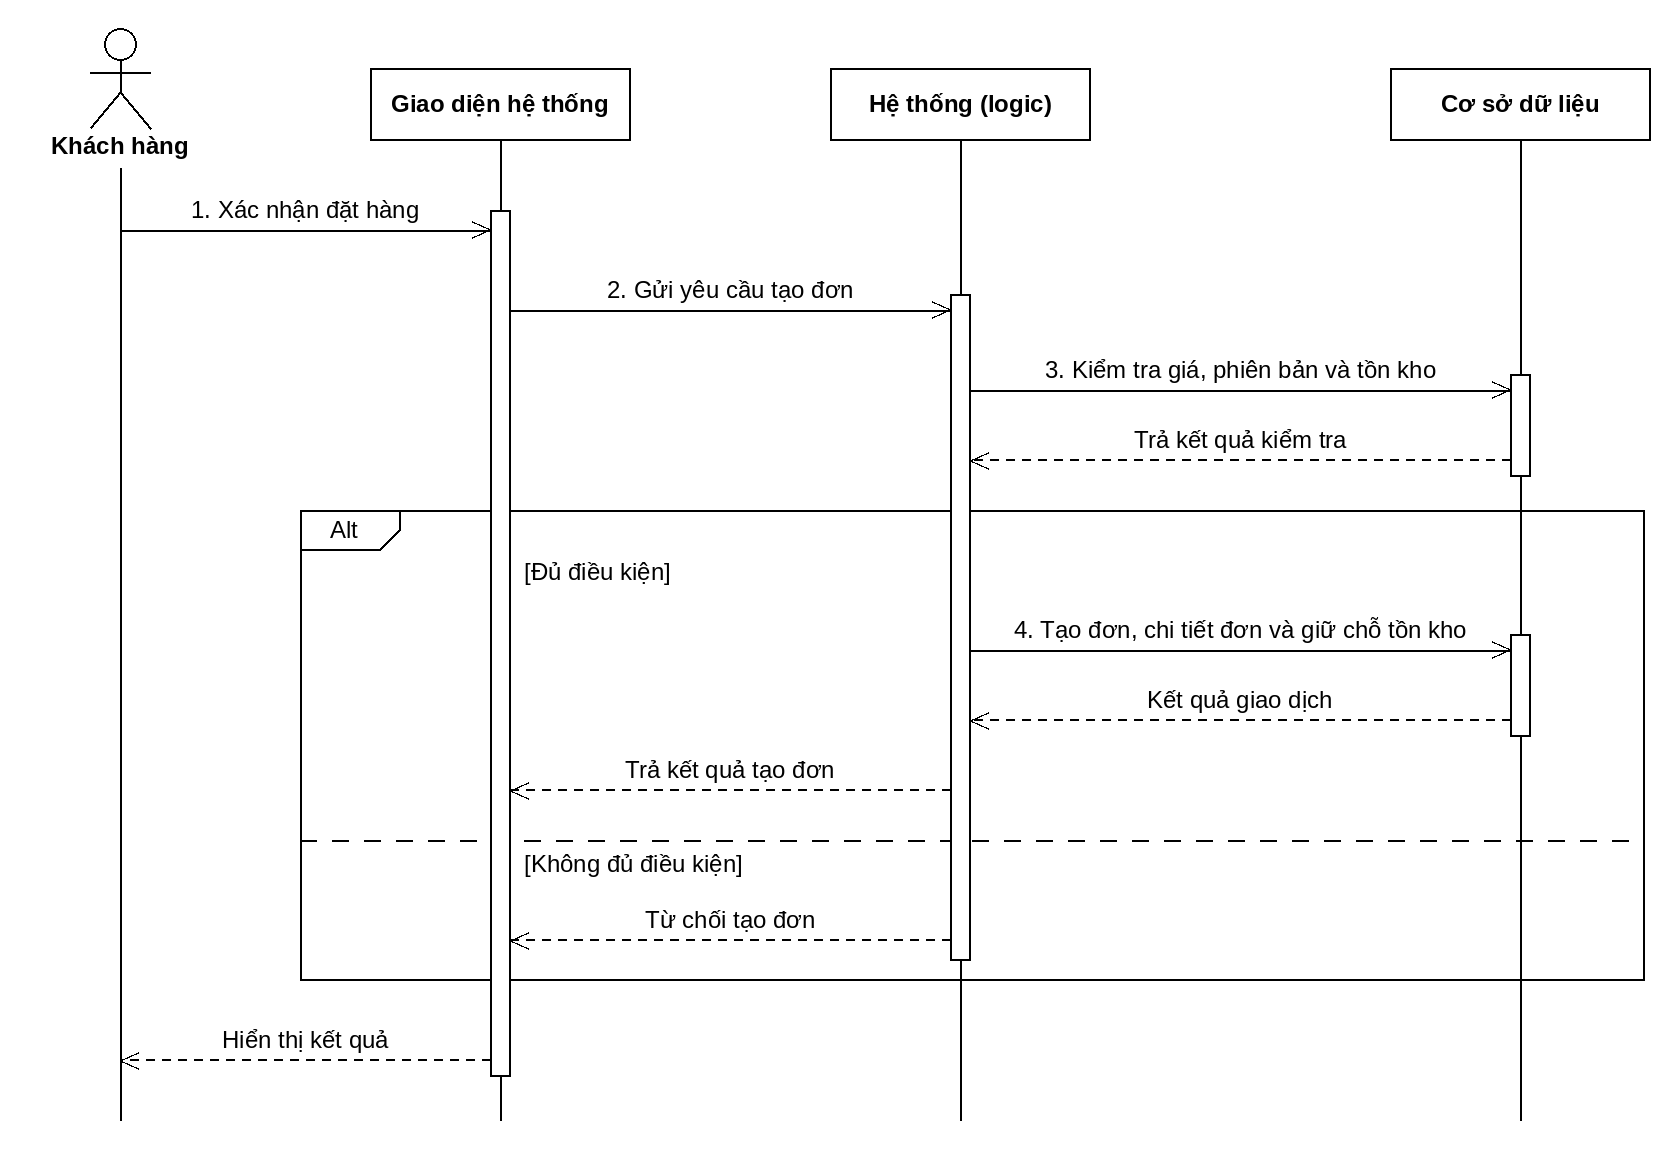

The diagram above was exported from draw.io. Its source (the exported page's mxGraphModel, read from the mxfile embedded in the PNG):
<mxGraphModel dx="1000" dy="800" grid="1" gridSize="10" guides="1" tooltips="1" connect="1" arrows="1" fold="1" page="1" pageScale="1" pageWidth="827" pageHeight="1169" math="0" shadow="0">
  <root>
    <mxCell id="0" />
    <mxCell id="1" parent="0" />
    <mxCell id="c11" value="" style="html=1;endArrow=none;strokeColor=#000000;" edge="1" parent="1">
      <mxGeometry relative="1" as="geometry">
        <mxPoint x="60" y="84" as="sourcePoint" />
        <mxPoint x="60" y="560" as="targetPoint" />
      </mxGeometry>
    </mxCell>
    <mxCell id="c12" value="" style="html=1;endArrow=none;strokeColor=#000000;" edge="1" parent="1">
      <mxGeometry relative="1" as="geometry">
        <mxPoint x="250" y="70" as="sourcePoint" />
        <mxPoint x="250" y="560" as="targetPoint" />
      </mxGeometry>
    </mxCell>
    <mxCell id="c13" value="" style="html=1;endArrow=none;strokeColor=#000000;" edge="1" parent="1">
      <mxGeometry relative="1" as="geometry">
        <mxPoint x="480" y="70" as="sourcePoint" />
        <mxPoint x="480" y="560" as="targetPoint" />
      </mxGeometry>
    </mxCell>
    <mxCell id="c14" value="" style="html=1;endArrow=none;strokeColor=#000000;" edge="1" parent="1">
      <mxGeometry relative="1" as="geometry">
        <mxPoint x="760" y="70" as="sourcePoint" />
        <mxPoint x="760" y="560" as="targetPoint" />
      </mxGeometry>
    </mxCell>
    <mxCell id="c15" value="Khách hàng" style="shape=umlActor;verticalLabelPosition=bottom;verticalAlign=top;html=1;outlineConnect=0;fontSize=12;fontStyle=1;strokeColor=#000000;fillColor=#FFFFFF;" vertex="1" parent="1">
      <mxGeometry x="45" y="14" width="30" height="50" as="geometry" />
    </mxCell>
    <mxCell id="c16" value="Giao diện hệ thống" style="rounded=0;whiteSpace=wrap;html=1;fontSize=12;fontStyle=1;strokeColor=#000000;fillColor=#FFFFFF;" vertex="1" parent="1">
      <mxGeometry x="185" y="34" width="130" height="36" as="geometry" />
    </mxCell>
    <mxCell id="c17" value="Hệ thống (logic)" style="rounded=0;whiteSpace=wrap;html=1;fontSize=12;fontStyle=1;strokeColor=#000000;fillColor=#FFFFFF;" vertex="1" parent="1">
      <mxGeometry x="415" y="34" width="130" height="36" as="geometry" />
    </mxCell>
    <mxCell id="c18" value="Cơ sở dữ liệu" style="rounded=0;whiteSpace=wrap;html=1;fontSize=12;fontStyle=1;strokeColor=#000000;fillColor=#FFFFFF;" vertex="1" parent="1">
      <mxGeometry x="695" y="34" width="130" height="36" as="geometry" />
    </mxCell>
    <mxCell id="c19" value="Alt" style="shape=umlFrame;whiteSpace=wrap;html=1;pointerEvents=0;recursiveResize=0;container=0;collapsible=0;width=50;height=20;boundedLbl=1;fontSize=12;strokeColor=#000000;fillColor=none;" vertex="1" parent="1">
      <mxGeometry x="150" y="255" width="672" height="235" as="geometry" />
    </mxCell>
    <mxCell id="c20" value="" style="html=1;endArrow=none;dashed=1;dashPattern=8 8;strokeColor=#000000;" edge="1" parent="1">
      <mxGeometry relative="1" as="geometry">
        <mxPoint x="150" y="420" as="sourcePoint" />
        <mxPoint x="822" y="420" as="targetPoint" />
      </mxGeometry>
    </mxCell>
    <mxCell id="c21" value="[Đủ điều kiện]" style="text;html=1;align=left;verticalAlign=middle;fontSize=12;" vertex="1" parent="1">
      <mxGeometry x="262" y="277" width="170" height="18" as="geometry" />
    </mxCell>
    <mxCell id="c22" value="[Không đủ điều kiện]" style="text;html=1;align=left;verticalAlign=middle;fontSize=12;" vertex="1" parent="1">
      <mxGeometry x="262" y="423" width="170" height="18" as="geometry" />
    </mxCell>
    <mxCell id="c23" value="" style="html=1;points=[];perimeter=orthogonalPerimeter;fillColor=#FFFFFF;strokeColor=#000000;" vertex="1" parent="1">
      <mxGeometry x="245" y="105" width="10" height="433" as="geometry" />
    </mxCell>
    <mxCell id="c24" value="" style="html=1;points=[];perimeter=orthogonalPerimeter;fillColor=#FFFFFF;strokeColor=#000000;" vertex="1" parent="1">
      <mxGeometry x="475" y="147" width="10" height="333" as="geometry" />
    </mxCell>
    <mxCell id="c25" value="" style="html=1;points=[];perimeter=orthogonalPerimeter;fillColor=#FFFFFF;strokeColor=#000000;" vertex="1" parent="1">
      <mxGeometry x="755" y="187" width="10" height="51" as="geometry" />
    </mxCell>
    <mxCell id="c26" value="" style="html=1;points=[];perimeter=orthogonalPerimeter;fillColor=#FFFFFF;strokeColor=#000000;" vertex="1" parent="1">
      <mxGeometry x="755" y="317" width="10" height="51" as="geometry" />
    </mxCell>
    <mxCell id="m1" value="1. Xác nhận đặt hàng" style="html=1;verticalAlign=bottom;endArrow=open;endSize=10;strokeColor=#000000;fontSize=12;labelBackgroundColor=none;" edge="1" parent="1">
      <mxGeometry relative="1" as="geometry">
        <mxPoint x="60" y="115" as="sourcePoint" />
        <mxPoint x="245" y="115" as="targetPoint" />
      </mxGeometry>
    </mxCell>
    <mxCell id="m2" value="2. Gửi yêu cầu tạo đơn" style="html=1;verticalAlign=bottom;endArrow=open;endSize=10;strokeColor=#000000;fontSize=12;labelBackgroundColor=none;" edge="1" parent="1">
      <mxGeometry relative="1" as="geometry">
        <mxPoint x="255" y="155" as="sourcePoint" />
        <mxPoint x="475" y="155" as="targetPoint" />
      </mxGeometry>
    </mxCell>
    <mxCell id="m3" value="3. Kiểm tra giá, phiên bản và tồn kho" style="html=1;verticalAlign=bottom;endArrow=open;endSize=10;strokeColor=#000000;fontSize=12;labelBackgroundColor=none;" edge="1" parent="1">
      <mxGeometry relative="1" as="geometry">
        <mxPoint x="485" y="195" as="sourcePoint" />
        <mxPoint x="755" y="195" as="targetPoint" />
      </mxGeometry>
    </mxCell>
    <mxCell id="r3" value="Trả kết quả kiểm tra" style="html=1;verticalAlign=bottom;endArrow=open;endSize=10;strokeColor=#000000;fontSize=12;labelBackgroundColor=none;dashed=1;dashPattern=4 4;" edge="1" parent="1">
      <mxGeometry relative="1" as="geometry">
        <mxPoint x="755" y="230" as="sourcePoint" />
        <mxPoint x="485" y="230" as="targetPoint" />
      </mxGeometry>
    </mxCell>
    <mxCell id="m4" value="4. Tạo đơn, chi tiết đơn và giữ chỗ tồn kho" style="html=1;verticalAlign=bottom;endArrow=open;endSize=10;strokeColor=#000000;fontSize=12;labelBackgroundColor=none;" edge="1" parent="1">
      <mxGeometry relative="1" as="geometry">
        <mxPoint x="485" y="325" as="sourcePoint" />
        <mxPoint x="755" y="325" as="targetPoint" />
      </mxGeometry>
    </mxCell>
    <mxCell id="r4" value="Kết quả giao dịch" style="html=1;verticalAlign=bottom;endArrow=open;endSize=10;strokeColor=#000000;fontSize=12;labelBackgroundColor=none;dashed=1;dashPattern=4 4;" edge="1" parent="1">
      <mxGeometry relative="1" as="geometry">
        <mxPoint x="755" y="360" as="sourcePoint" />
        <mxPoint x="485" y="360" as="targetPoint" />
      </mxGeometry>
    </mxCell>
    <mxCell id="r5" value="Trả kết quả tạo đơn" style="html=1;verticalAlign=bottom;endArrow=open;endSize=10;strokeColor=#000000;fontSize=12;labelBackgroundColor=none;dashed=1;dashPattern=4 4;" edge="1" parent="1">
      <mxGeometry relative="1" as="geometry">
        <mxPoint x="475" y="395" as="sourcePoint" />
        <mxPoint x="255" y="395" as="targetPoint" />
      </mxGeometry>
    </mxCell>
    <mxCell id="r6" value="Từ chối tạo đơn" style="html=1;verticalAlign=bottom;endArrow=open;endSize=10;strokeColor=#000000;fontSize=12;labelBackgroundColor=none;dashed=1;dashPattern=4 4;" edge="1" parent="1">
      <mxGeometry relative="1" as="geometry">
        <mxPoint x="475" y="470" as="sourcePoint" />
        <mxPoint x="255" y="470" as="targetPoint" />
      </mxGeometry>
    </mxCell>
    <mxCell id="r7" value="Hiển thị kết quả" style="html=1;verticalAlign=bottom;endArrow=open;endSize=10;strokeColor=#000000;fontSize=12;labelBackgroundColor=none;dashed=1;dashPattern=4 4;" edge="1" parent="1">
      <mxGeometry relative="1" as="geometry">
        <mxPoint x="245" y="530" as="sourcePoint" />
        <mxPoint x="60" y="530" as="targetPoint" />
      </mxGeometry>
    </mxCell>
  </root>
</mxGraphModel>